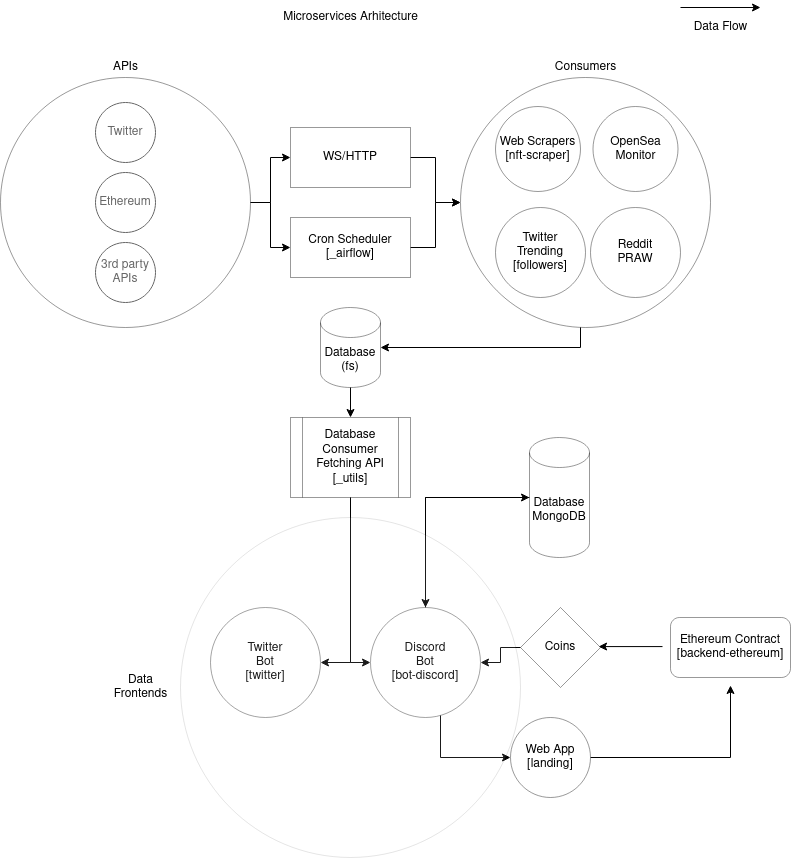

The diagram above was exported from draw.io. Its source (the exported page's mxGraphModel, read from the mxfile embedded in the PNG):
<mxGraphModel dx="2508" dy="961" grid="1" gridSize="10" guides="1" tooltips="1" connect="1" arrows="1" fold="1" page="1" pageScale="1" pageWidth="850" pageHeight="1100" math="0" shadow="0" extFonts="Permanent Marker^https://fonts.googleapis.com/css?family=Permanent+Marker">
  <root>
    <mxCell id="0" />
    <mxCell id="1" parent="0" />
    <mxCell id="OVb3jDOFkDECFWzyA2vY-1" value="Twitter" style="ellipse;whiteSpace=wrap;html=1;aspect=fixed;" vertex="1" parent="1">
      <mxGeometry x="-705" y="125" width="60" height="60" as="geometry" />
    </mxCell>
    <mxCell id="OVb3jDOFkDECFWzyA2vY-2" value="&lt;div&gt;Ethereum&lt;/div&gt;" style="ellipse;whiteSpace=wrap;html=1;aspect=fixed;" vertex="1" parent="1">
      <mxGeometry x="-705" y="195" width="60" height="60" as="geometry" />
    </mxCell>
    <mxCell id="OVb3jDOFkDECFWzyA2vY-3" value="3rd party APIs" style="ellipse;whiteSpace=wrap;html=1;aspect=fixed;" vertex="1" parent="1">
      <mxGeometry x="-705" y="265" width="60" height="60" as="geometry" />
    </mxCell>
    <mxCell id="OVb3jDOFkDECFWzyA2vY-70" style="edgeStyle=orthogonalEdgeStyle;rounded=0;orthogonalLoop=1;jettySize=auto;html=1;" edge="1" parent="1" source="OVb3jDOFkDECFWzyA2vY-4" target="OVb3jDOFkDECFWzyA2vY-58">
      <mxGeometry relative="1" as="geometry" />
    </mxCell>
    <mxCell id="OVb3jDOFkDECFWzyA2vY-71" style="edgeStyle=orthogonalEdgeStyle;rounded=0;orthogonalLoop=1;jettySize=auto;html=1;" edge="1" parent="1" source="OVb3jDOFkDECFWzyA2vY-4" target="OVb3jDOFkDECFWzyA2vY-24">
      <mxGeometry relative="1" as="geometry" />
    </mxCell>
    <mxCell id="OVb3jDOFkDECFWzyA2vY-4" value="" style="ellipse;whiteSpace=wrap;html=1;aspect=fixed;gradientColor=none;opacity=40;" vertex="1" parent="1">
      <mxGeometry x="-800" y="100" width="250" height="250" as="geometry" />
    </mxCell>
    <mxCell id="OVb3jDOFkDECFWzyA2vY-5" value="APIs" style="text;html=1;align=center;verticalAlign=middle;resizable=0;points=[];autosize=1;strokeColor=none;fillColor=none;" vertex="1" parent="1">
      <mxGeometry x="-695" y="80" width="40" height="20" as="geometry" />
    </mxCell>
    <mxCell id="OVb3jDOFkDECFWzyA2vY-20" value="" style="group" vertex="1" connectable="0" parent="1">
      <mxGeometry x="-500" y="110" width="250" height="300" as="geometry" />
    </mxCell>
    <mxCell id="OVb3jDOFkDECFWzyA2vY-21" value="" style="group" vertex="1" connectable="0" parent="OVb3jDOFkDECFWzyA2vY-20">
      <mxGeometry x="160" y="-30" width="250" height="270" as="geometry" />
    </mxCell>
    <mxCell id="OVb3jDOFkDECFWzyA2vY-13" value="" style="ellipse;whiteSpace=wrap;html=1;aspect=fixed;gradientColor=none;opacity=40;" vertex="1" parent="OVb3jDOFkDECFWzyA2vY-21">
      <mxGeometry y="20" width="250" height="250" as="geometry" />
    </mxCell>
    <mxCell id="OVb3jDOFkDECFWzyA2vY-14" value="&lt;div&gt;Consumers&lt;/div&gt;" style="text;html=1;align=center;verticalAlign=middle;resizable=0;points=[];autosize=1;strokeColor=none;fillColor=none;" vertex="1" parent="OVb3jDOFkDECFWzyA2vY-21">
      <mxGeometry x="85" width="80" height="20" as="geometry" />
    </mxCell>
    <mxCell id="OVb3jDOFkDECFWzyA2vY-15" value="&lt;div&gt;Web Scrapers&lt;/div&gt;&lt;div&gt;[nft-scraper]&lt;br&gt;&lt;/div&gt;" style="ellipse;whiteSpace=wrap;html=1;aspect=fixed;gradientColor=none;opacity=40;" vertex="1" parent="OVb3jDOFkDECFWzyA2vY-21">
      <mxGeometry x="35" y="49" width="85" height="85" as="geometry" />
    </mxCell>
    <mxCell id="OVb3jDOFkDECFWzyA2vY-16" value="&lt;div&gt;OpenSea&lt;/div&gt;&lt;div&gt;Monitor&lt;br&gt;&lt;/div&gt;" style="ellipse;whiteSpace=wrap;html=1;aspect=fixed;gradientColor=none;opacity=40;" vertex="1" parent="OVb3jDOFkDECFWzyA2vY-21">
      <mxGeometry x="132.5" y="49" width="85" height="85" as="geometry" />
    </mxCell>
    <mxCell id="OVb3jDOFkDECFWzyA2vY-17" value="&lt;div&gt;Twitter&lt;/div&gt;&lt;div&gt;Trending&lt;/div&gt;&lt;div&gt;[followers]&lt;/div&gt;" style="ellipse;whiteSpace=wrap;html=1;aspect=fixed;gradientColor=none;opacity=40;" vertex="1" parent="OVb3jDOFkDECFWzyA2vY-21">
      <mxGeometry x="35" y="150" width="90" height="90" as="geometry" />
    </mxCell>
    <mxCell id="OVb3jDOFkDECFWzyA2vY-18" value="&lt;div&gt;Reddit&lt;/div&gt;&lt;div&gt;PRAW&lt;br&gt;&lt;/div&gt;" style="ellipse;whiteSpace=wrap;html=1;aspect=fixed;gradientColor=none;opacity=40;" vertex="1" parent="OVb3jDOFkDECFWzyA2vY-21">
      <mxGeometry x="130" y="150" width="90" height="90" as="geometry" />
    </mxCell>
    <mxCell id="OVb3jDOFkDECFWzyA2vY-73" style="edgeStyle=orthogonalEdgeStyle;rounded=0;orthogonalLoop=1;jettySize=auto;html=1;entryX=0;entryY=0.5;entryDx=0;entryDy=0;" edge="1" parent="OVb3jDOFkDECFWzyA2vY-20" source="OVb3jDOFkDECFWzyA2vY-24" target="OVb3jDOFkDECFWzyA2vY-13">
      <mxGeometry relative="1" as="geometry" />
    </mxCell>
    <mxCell id="OVb3jDOFkDECFWzyA2vY-24" value="&lt;div&gt;Cron Scheduler&lt;/div&gt;&lt;div&gt;[_airflow]&lt;/div&gt;" style="rounded=0;whiteSpace=wrap;html=1;gradientColor=none;opacity=40;" vertex="1" parent="OVb3jDOFkDECFWzyA2vY-20">
      <mxGeometry x="-10" y="130" width="120" height="60" as="geometry" />
    </mxCell>
    <mxCell id="OVb3jDOFkDECFWzyA2vY-72" style="edgeStyle=orthogonalEdgeStyle;rounded=0;orthogonalLoop=1;jettySize=auto;html=1;" edge="1" parent="OVb3jDOFkDECFWzyA2vY-20" source="OVb3jDOFkDECFWzyA2vY-58" target="OVb3jDOFkDECFWzyA2vY-13">
      <mxGeometry relative="1" as="geometry" />
    </mxCell>
    <mxCell id="OVb3jDOFkDECFWzyA2vY-58" value="WS/HTTP" style="rounded=0;whiteSpace=wrap;html=1;gradientColor=none;opacity=40;" vertex="1" parent="OVb3jDOFkDECFWzyA2vY-20">
      <mxGeometry x="-10" y="40" width="120" height="60" as="geometry" />
    </mxCell>
    <mxCell id="OVb3jDOFkDECFWzyA2vY-28" value="&lt;div&gt;Database&lt;/div&gt;&lt;div&gt;(fs)&lt;br&gt;&lt;/div&gt;" style="shape=cylinder3;whiteSpace=wrap;html=1;boundedLbl=1;backgroundOutline=1;size=15;gradientColor=none;opacity=40;" vertex="1" parent="OVb3jDOFkDECFWzyA2vY-20">
      <mxGeometry x="20" y="220" width="60" height="80" as="geometry" />
    </mxCell>
    <mxCell id="OVb3jDOFkDECFWzyA2vY-66" style="edgeStyle=orthogonalEdgeStyle;rounded=0;orthogonalLoop=1;jettySize=auto;html=1;" edge="1" parent="OVb3jDOFkDECFWzyA2vY-20" source="OVb3jDOFkDECFWzyA2vY-13" target="OVb3jDOFkDECFWzyA2vY-28">
      <mxGeometry relative="1" as="geometry">
        <Array as="points">
          <mxPoint x="280" y="260" />
        </Array>
      </mxGeometry>
    </mxCell>
    <mxCell id="OVb3jDOFkDECFWzyA2vY-78" style="edgeStyle=orthogonalEdgeStyle;rounded=0;orthogonalLoop=1;jettySize=auto;html=1;entryX=0;entryY=0.5;entryDx=0;entryDy=0;" edge="1" parent="1" source="OVb3jDOFkDECFWzyA2vY-30" target="OVb3jDOFkDECFWzyA2vY-33">
      <mxGeometry relative="1" as="geometry" />
    </mxCell>
    <mxCell id="OVb3jDOFkDECFWzyA2vY-79" style="edgeStyle=orthogonalEdgeStyle;rounded=0;orthogonalLoop=1;jettySize=auto;html=1;entryX=1;entryY=0.5;entryDx=0;entryDy=0;" edge="1" parent="1" source="OVb3jDOFkDECFWzyA2vY-30" target="OVb3jDOFkDECFWzyA2vY-32">
      <mxGeometry relative="1" as="geometry" />
    </mxCell>
    <mxCell id="OVb3jDOFkDECFWzyA2vY-30" value="&lt;div&gt;Database&lt;/div&gt;&lt;div&gt;Consumer&lt;/div&gt;&lt;div&gt;Fetching API&lt;/div&gt;&lt;div&gt;[_utils]&lt;br&gt;&lt;/div&gt;" style="shape=process;whiteSpace=wrap;html=1;backgroundOutline=1;gradientColor=none;opacity=40;" vertex="1" parent="1">
      <mxGeometry x="-510" y="440" width="120" height="80" as="geometry" />
    </mxCell>
    <mxCell id="OVb3jDOFkDECFWzyA2vY-32" value="&lt;div&gt;Twitter&lt;/div&gt;&lt;div&gt;Bot&lt;/div&gt;&lt;div&gt;[twitter]&lt;/div&gt;" style="ellipse;whiteSpace=wrap;html=1;aspect=fixed;gradientColor=none;opacity=40;" vertex="1" parent="1">
      <mxGeometry x="-590" y="630" width="110" height="110" as="geometry" />
    </mxCell>
    <mxCell id="OVb3jDOFkDECFWzyA2vY-38" style="edgeStyle=orthogonalEdgeStyle;rounded=0;orthogonalLoop=1;jettySize=auto;html=1;exitX=0.5;exitY=0;exitDx=0;exitDy=0;entryX=0;entryY=0.5;entryDx=0;entryDy=0;entryPerimeter=0;" edge="1" parent="1" source="OVb3jDOFkDECFWzyA2vY-33" target="OVb3jDOFkDECFWzyA2vY-37">
      <mxGeometry relative="1" as="geometry" />
    </mxCell>
    <mxCell id="OVb3jDOFkDECFWzyA2vY-42" style="edgeStyle=orthogonalEdgeStyle;rounded=0;orthogonalLoop=1;jettySize=auto;html=1;" edge="1" parent="1" source="OVb3jDOFkDECFWzyA2vY-33" target="OVb3jDOFkDECFWzyA2vY-41">
      <mxGeometry relative="1" as="geometry">
        <Array as="points">
          <mxPoint x="-360" y="780" />
        </Array>
      </mxGeometry>
    </mxCell>
    <mxCell id="OVb3jDOFkDECFWzyA2vY-33" value="Discord&lt;div&gt;Bot&lt;/div&gt;&lt;div&gt;&lt;div&gt;[bot-discord]&lt;/div&gt;&lt;/div&gt;" style="ellipse;whiteSpace=wrap;html=1;aspect=fixed;gradientColor=none;opacity=40;" vertex="1" parent="1">
      <mxGeometry x="-430" y="630" width="110" height="110" as="geometry" />
    </mxCell>
    <mxCell id="OVb3jDOFkDECFWzyA2vY-80" style="edgeStyle=orthogonalEdgeStyle;rounded=0;orthogonalLoop=1;jettySize=auto;html=1;entryX=0.5;entryY=0;entryDx=0;entryDy=0;" edge="1" parent="1" source="OVb3jDOFkDECFWzyA2vY-37" target="OVb3jDOFkDECFWzyA2vY-33">
      <mxGeometry relative="1" as="geometry" />
    </mxCell>
    <mxCell id="OVb3jDOFkDECFWzyA2vY-37" value="Database&lt;div&gt;MongoDB&lt;br&gt;&lt;/div&gt;" style="shape=cylinder3;whiteSpace=wrap;html=1;boundedLbl=1;backgroundOutline=1;size=15;gradientColor=none;opacity=40;" vertex="1" parent="1">
      <mxGeometry x="-271" y="460" width="60" height="120" as="geometry" />
    </mxCell>
    <mxCell id="OVb3jDOFkDECFWzyA2vY-47" style="edgeStyle=orthogonalEdgeStyle;rounded=0;orthogonalLoop=1;jettySize=auto;html=1;entryX=0.976;entryY=0.489;entryDx=0;entryDy=0;entryPerimeter=0;" edge="1" parent="1" source="OVb3jDOFkDECFWzyA2vY-39" target="OVb3jDOFkDECFWzyA2vY-46">
      <mxGeometry relative="1" as="geometry">
        <mxPoint x="-190" y="690" as="targetPoint" />
        <Array as="points">
          <mxPoint x="-198" y="669" />
        </Array>
      </mxGeometry>
    </mxCell>
    <mxCell id="OVb3jDOFkDECFWzyA2vY-39" value="&lt;div&gt;Ethereum Contract&lt;/div&gt;&lt;div&gt;[backend-ethereum]&lt;/div&gt;" style="rounded=1;whiteSpace=wrap;html=1;gradientColor=none;opacity=40;perimeterSpacing=8;" vertex="1" parent="1">
      <mxGeometry x="-130" y="640" width="120" height="60" as="geometry" />
    </mxCell>
    <mxCell id="OVb3jDOFkDECFWzyA2vY-43" style="edgeStyle=orthogonalEdgeStyle;rounded=0;orthogonalLoop=1;jettySize=auto;html=1;entryX=0.5;entryY=1;entryDx=0;entryDy=0;" edge="1" parent="1" source="OVb3jDOFkDECFWzyA2vY-41" target="OVb3jDOFkDECFWzyA2vY-39">
      <mxGeometry relative="1" as="geometry" />
    </mxCell>
    <mxCell id="OVb3jDOFkDECFWzyA2vY-41" value="&lt;div&gt;Web App&lt;/div&gt;&lt;div&gt;[landing]&lt;/div&gt;" style="ellipse;whiteSpace=wrap;html=1;aspect=fixed;gradientColor=none;opacity=40;" vertex="1" parent="1">
      <mxGeometry x="-290" y="740" width="80" height="80" as="geometry" />
    </mxCell>
    <mxCell id="OVb3jDOFkDECFWzyA2vY-48" style="edgeStyle=orthogonalEdgeStyle;rounded=0;orthogonalLoop=1;jettySize=auto;html=1;entryX=1;entryY=0.5;entryDx=0;entryDy=0;" edge="1" parent="1" source="OVb3jDOFkDECFWzyA2vY-46" target="OVb3jDOFkDECFWzyA2vY-33">
      <mxGeometry relative="1" as="geometry" />
    </mxCell>
    <mxCell id="OVb3jDOFkDECFWzyA2vY-46" value="Coins" style="rhombus;whiteSpace=wrap;html=1;gradientColor=none;opacity=40;" vertex="1" parent="1">
      <mxGeometry x="-280" y="630" width="80" height="80" as="geometry" />
    </mxCell>
    <mxCell id="OVb3jDOFkDECFWzyA2vY-67" value="Microservices Arhitecture" style="text;html=1;align=center;verticalAlign=middle;resizable=0;points=[];autosize=1;strokeColor=none;fillColor=none;" vertex="1" parent="1">
      <mxGeometry x="-525" y="30" width="150" height="20" as="geometry" />
    </mxCell>
    <mxCell id="OVb3jDOFkDECFWzyA2vY-68" value="" style="endArrow=classic;html=1;rounded=0;" edge="1" parent="1">
      <mxGeometry width="50" height="50" relative="1" as="geometry">
        <mxPoint x="-120" y="30" as="sourcePoint" />
        <mxPoint x="-40" y="30" as="targetPoint" />
      </mxGeometry>
    </mxCell>
    <mxCell id="OVb3jDOFkDECFWzyA2vY-69" value="Data Flow" style="text;html=1;align=center;verticalAlign=middle;resizable=0;points=[];autosize=1;strokeColor=none;fillColor=none;" vertex="1" parent="1">
      <mxGeometry x="-115" y="40" width="70" height="20" as="geometry" />
    </mxCell>
    <mxCell id="OVb3jDOFkDECFWzyA2vY-74" style="edgeStyle=orthogonalEdgeStyle;rounded=0;orthogonalLoop=1;jettySize=auto;html=1;" edge="1" parent="1" source="OVb3jDOFkDECFWzyA2vY-28" target="OVb3jDOFkDECFWzyA2vY-30">
      <mxGeometry relative="1" as="geometry" />
    </mxCell>
    <mxCell id="OVb3jDOFkDECFWzyA2vY-81" value="" style="ellipse;whiteSpace=wrap;html=1;aspect=fixed;gradientColor=none;opacity=10;" vertex="1" parent="1">
      <mxGeometry x="-620" y="540" width="340" height="340" as="geometry" />
    </mxCell>
    <mxCell id="OVb3jDOFkDECFWzyA2vY-82" value="&lt;div&gt;Data&lt;/div&gt;&lt;div&gt;Frontends&lt;/div&gt;" style="text;html=1;align=center;verticalAlign=middle;resizable=0;points=[];autosize=1;strokeColor=none;fillColor=none;" vertex="1" parent="1">
      <mxGeometry x="-695" y="695" width="70" height="30" as="geometry" />
    </mxCell>
  </root>
</mxGraphModel>